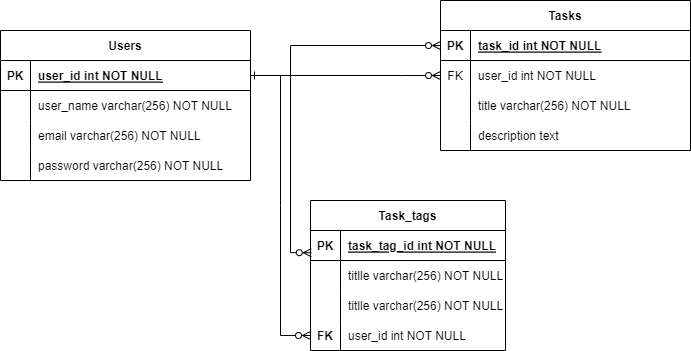

The diagram above was exported from draw.io. Its source (the exported page's mxGraphModel, read from the mxfile embedded in the PNG):
<mxGraphModel dx="1038" dy="521" grid="1" gridSize="10" guides="1" tooltips="1" connect="1" arrows="1" fold="1" page="1" pageScale="1" pageWidth="850" pageHeight="1100" math="0" shadow="0" extFonts="Permanent Marker^https://fonts.googleapis.com/css?family=Permanent+Marker">
  <root>
    <mxCell id="0" />
    <mxCell id="1" parent="0" />
    <mxCell id="C-vyLk0tnHw3VtMMgP7b-1" value="" style="edgeStyle=entityRelationEdgeStyle;endArrow=ERzeroToMany;startArrow=ERone;endFill=1;startFill=0;" parent="1" source="C-vyLk0tnHw3VtMMgP7b-24" target="C-vyLk0tnHw3VtMMgP7b-6" edge="1">
      <mxGeometry width="100" height="100" relative="1" as="geometry">
        <mxPoint x="340" y="720" as="sourcePoint" />
        <mxPoint x="440" y="620" as="targetPoint" />
      </mxGeometry>
    </mxCell>
    <mxCell id="C-vyLk0tnHw3VtMMgP7b-2" value="Tasks" style="shape=table;startSize=30;container=1;collapsible=1;childLayout=tableLayout;fixedRows=1;rowLines=0;fontStyle=1;align=center;resizeLast=1;" parent="1" vertex="1">
      <mxGeometry x="460" y="30" width="250" height="150" as="geometry" />
    </mxCell>
    <mxCell id="C-vyLk0tnHw3VtMMgP7b-3" value="" style="shape=partialRectangle;collapsible=0;dropTarget=0;pointerEvents=0;fillColor=none;points=[[0,0.5],[1,0.5]];portConstraint=eastwest;top=0;left=0;right=0;bottom=1;" parent="C-vyLk0tnHw3VtMMgP7b-2" vertex="1">
      <mxGeometry y="30" width="250" height="30" as="geometry" />
    </mxCell>
    <mxCell id="C-vyLk0tnHw3VtMMgP7b-4" value="PK" style="shape=partialRectangle;overflow=hidden;connectable=0;fillColor=none;top=0;left=0;bottom=0;right=0;fontStyle=1;" parent="C-vyLk0tnHw3VtMMgP7b-3" vertex="1">
      <mxGeometry width="30" height="30" as="geometry">
        <mxRectangle width="30" height="30" as="alternateBounds" />
      </mxGeometry>
    </mxCell>
    <mxCell id="C-vyLk0tnHw3VtMMgP7b-5" value="task_id int NOT NULL " style="shape=partialRectangle;overflow=hidden;connectable=0;fillColor=none;top=0;left=0;bottom=0;right=0;align=left;spacingLeft=6;fontStyle=5;" parent="C-vyLk0tnHw3VtMMgP7b-3" vertex="1">
      <mxGeometry x="30" width="220" height="30" as="geometry">
        <mxRectangle width="220" height="30" as="alternateBounds" />
      </mxGeometry>
    </mxCell>
    <mxCell id="C-vyLk0tnHw3VtMMgP7b-6" value="" style="shape=partialRectangle;collapsible=0;dropTarget=0;pointerEvents=0;fillColor=none;points=[[0,0.5],[1,0.5]];portConstraint=eastwest;top=0;left=0;right=0;bottom=0;" parent="C-vyLk0tnHw3VtMMgP7b-2" vertex="1">
      <mxGeometry y="60" width="250" height="30" as="geometry" />
    </mxCell>
    <mxCell id="C-vyLk0tnHw3VtMMgP7b-7" value="FK" style="shape=partialRectangle;overflow=hidden;connectable=0;fillColor=none;top=0;left=0;bottom=0;right=0;" parent="C-vyLk0tnHw3VtMMgP7b-6" vertex="1">
      <mxGeometry width="30" height="30" as="geometry">
        <mxRectangle width="30" height="30" as="alternateBounds" />
      </mxGeometry>
    </mxCell>
    <mxCell id="C-vyLk0tnHw3VtMMgP7b-8" value="user_id int NOT NULL" style="shape=partialRectangle;overflow=hidden;connectable=0;fillColor=none;top=0;left=0;bottom=0;right=0;align=left;spacingLeft=6;" parent="C-vyLk0tnHw3VtMMgP7b-6" vertex="1">
      <mxGeometry x="30" width="220" height="30" as="geometry">
        <mxRectangle width="220" height="30" as="alternateBounds" />
      </mxGeometry>
    </mxCell>
    <mxCell id="C-vyLk0tnHw3VtMMgP7b-9" value="" style="shape=partialRectangle;collapsible=0;dropTarget=0;pointerEvents=0;fillColor=none;points=[[0,0.5],[1,0.5]];portConstraint=eastwest;top=0;left=0;right=0;bottom=0;" parent="C-vyLk0tnHw3VtMMgP7b-2" vertex="1">
      <mxGeometry y="90" width="250" height="30" as="geometry" />
    </mxCell>
    <mxCell id="C-vyLk0tnHw3VtMMgP7b-10" value="" style="shape=partialRectangle;overflow=hidden;connectable=0;fillColor=none;top=0;left=0;bottom=0;right=0;" parent="C-vyLk0tnHw3VtMMgP7b-9" vertex="1">
      <mxGeometry width="30" height="30" as="geometry">
        <mxRectangle width="30" height="30" as="alternateBounds" />
      </mxGeometry>
    </mxCell>
    <mxCell id="C-vyLk0tnHw3VtMMgP7b-11" value="title varchar(256) NOT NULL" style="shape=partialRectangle;overflow=hidden;connectable=0;fillColor=none;top=0;left=0;bottom=0;right=0;align=left;spacingLeft=6;" parent="C-vyLk0tnHw3VtMMgP7b-9" vertex="1">
      <mxGeometry x="30" width="220" height="30" as="geometry">
        <mxRectangle width="220" height="30" as="alternateBounds" />
      </mxGeometry>
    </mxCell>
    <mxCell id="IlXySzillTFCnyrU3-i9-7" value="" style="shape=tableRow;horizontal=0;startSize=0;swimlaneHead=0;swimlaneBody=0;fillColor=none;collapsible=0;dropTarget=0;points=[[0,0.5],[1,0.5]];portConstraint=eastwest;top=0;left=0;right=0;bottom=0;" vertex="1" parent="C-vyLk0tnHw3VtMMgP7b-2">
      <mxGeometry y="120" width="250" height="30" as="geometry" />
    </mxCell>
    <mxCell id="IlXySzillTFCnyrU3-i9-8" value="" style="shape=partialRectangle;connectable=0;fillColor=none;top=0;left=0;bottom=0;right=0;editable=1;overflow=hidden;" vertex="1" parent="IlXySzillTFCnyrU3-i9-7">
      <mxGeometry width="30" height="30" as="geometry">
        <mxRectangle width="30" height="30" as="alternateBounds" />
      </mxGeometry>
    </mxCell>
    <mxCell id="IlXySzillTFCnyrU3-i9-9" value="description text" style="shape=partialRectangle;connectable=0;fillColor=none;top=0;left=0;bottom=0;right=0;align=left;spacingLeft=6;overflow=hidden;" vertex="1" parent="IlXySzillTFCnyrU3-i9-7">
      <mxGeometry x="30" width="220" height="30" as="geometry">
        <mxRectangle width="220" height="30" as="alternateBounds" />
      </mxGeometry>
    </mxCell>
    <mxCell id="C-vyLk0tnHw3VtMMgP7b-23" value="Users" style="shape=table;startSize=30;container=1;collapsible=1;childLayout=tableLayout;fixedRows=1;rowLines=0;fontStyle=1;align=center;resizeLast=1;" parent="1" vertex="1">
      <mxGeometry x="20" y="60" width="250" height="150" as="geometry" />
    </mxCell>
    <mxCell id="C-vyLk0tnHw3VtMMgP7b-24" value="" style="shape=partialRectangle;collapsible=0;dropTarget=0;pointerEvents=0;fillColor=none;points=[[0,0.5],[1,0.5]];portConstraint=eastwest;top=0;left=0;right=0;bottom=1;" parent="C-vyLk0tnHw3VtMMgP7b-23" vertex="1">
      <mxGeometry y="30" width="250" height="30" as="geometry" />
    </mxCell>
    <mxCell id="C-vyLk0tnHw3VtMMgP7b-25" value="PK" style="shape=partialRectangle;overflow=hidden;connectable=0;fillColor=none;top=0;left=0;bottom=0;right=0;fontStyle=1;" parent="C-vyLk0tnHw3VtMMgP7b-24" vertex="1">
      <mxGeometry width="30" height="30" as="geometry">
        <mxRectangle width="30" height="30" as="alternateBounds" />
      </mxGeometry>
    </mxCell>
    <mxCell id="C-vyLk0tnHw3VtMMgP7b-26" value="user_id int NOT NULL " style="shape=partialRectangle;overflow=hidden;connectable=0;fillColor=none;top=0;left=0;bottom=0;right=0;align=left;spacingLeft=6;fontStyle=5;" parent="C-vyLk0tnHw3VtMMgP7b-24" vertex="1">
      <mxGeometry x="30" width="220" height="30" as="geometry">
        <mxRectangle width="220" height="30" as="alternateBounds" />
      </mxGeometry>
    </mxCell>
    <mxCell id="C-vyLk0tnHw3VtMMgP7b-27" value="" style="shape=partialRectangle;collapsible=0;dropTarget=0;pointerEvents=0;fillColor=none;points=[[0,0.5],[1,0.5]];portConstraint=eastwest;top=0;left=0;right=0;bottom=0;" parent="C-vyLk0tnHw3VtMMgP7b-23" vertex="1">
      <mxGeometry y="60" width="250" height="30" as="geometry" />
    </mxCell>
    <mxCell id="C-vyLk0tnHw3VtMMgP7b-28" value="" style="shape=partialRectangle;overflow=hidden;connectable=0;fillColor=none;top=0;left=0;bottom=0;right=0;" parent="C-vyLk0tnHw3VtMMgP7b-27" vertex="1">
      <mxGeometry width="30" height="30" as="geometry">
        <mxRectangle width="30" height="30" as="alternateBounds" />
      </mxGeometry>
    </mxCell>
    <mxCell id="C-vyLk0tnHw3VtMMgP7b-29" value="user_name varchar(256) NOT NULL" style="shape=partialRectangle;overflow=hidden;connectable=0;fillColor=none;top=0;left=0;bottom=0;right=0;align=left;spacingLeft=6;" parent="C-vyLk0tnHw3VtMMgP7b-27" vertex="1">
      <mxGeometry x="30" width="220" height="30" as="geometry">
        <mxRectangle width="220" height="30" as="alternateBounds" />
      </mxGeometry>
    </mxCell>
    <mxCell id="IlXySzillTFCnyrU3-i9-1" value="" style="shape=tableRow;horizontal=0;startSize=0;swimlaneHead=0;swimlaneBody=0;fillColor=none;collapsible=0;dropTarget=0;points=[[0,0.5],[1,0.5]];portConstraint=eastwest;top=0;left=0;right=0;bottom=0;" vertex="1" parent="C-vyLk0tnHw3VtMMgP7b-23">
      <mxGeometry y="90" width="250" height="30" as="geometry" />
    </mxCell>
    <mxCell id="IlXySzillTFCnyrU3-i9-2" value="" style="shape=partialRectangle;connectable=0;fillColor=none;top=0;left=0;bottom=0;right=0;editable=1;overflow=hidden;" vertex="1" parent="IlXySzillTFCnyrU3-i9-1">
      <mxGeometry width="30" height="30" as="geometry">
        <mxRectangle width="30" height="30" as="alternateBounds" />
      </mxGeometry>
    </mxCell>
    <mxCell id="IlXySzillTFCnyrU3-i9-3" value="email varchar(256) NOT NULL" style="shape=partialRectangle;connectable=0;fillColor=none;top=0;left=0;bottom=0;right=0;align=left;spacingLeft=6;overflow=hidden;" vertex="1" parent="IlXySzillTFCnyrU3-i9-1">
      <mxGeometry x="30" width="220" height="30" as="geometry">
        <mxRectangle width="220" height="30" as="alternateBounds" />
      </mxGeometry>
    </mxCell>
    <mxCell id="IlXySzillTFCnyrU3-i9-4" value="" style="shape=tableRow;horizontal=0;startSize=0;swimlaneHead=0;swimlaneBody=0;fillColor=none;collapsible=0;dropTarget=0;points=[[0,0.5],[1,0.5]];portConstraint=eastwest;top=0;left=0;right=0;bottom=0;" vertex="1" parent="C-vyLk0tnHw3VtMMgP7b-23">
      <mxGeometry y="120" width="250" height="30" as="geometry" />
    </mxCell>
    <mxCell id="IlXySzillTFCnyrU3-i9-5" value="" style="shape=partialRectangle;connectable=0;fillColor=none;top=0;left=0;bottom=0;right=0;editable=1;overflow=hidden;" vertex="1" parent="IlXySzillTFCnyrU3-i9-4">
      <mxGeometry width="30" height="30" as="geometry">
        <mxRectangle width="30" height="30" as="alternateBounds" />
      </mxGeometry>
    </mxCell>
    <mxCell id="IlXySzillTFCnyrU3-i9-6" value="password varchar(256) NOT NULL" style="shape=partialRectangle;connectable=0;fillColor=none;top=0;left=0;bottom=0;right=0;align=left;spacingLeft=6;overflow=hidden;" vertex="1" parent="IlXySzillTFCnyrU3-i9-4">
      <mxGeometry x="30" width="220" height="30" as="geometry">
        <mxRectangle width="220" height="30" as="alternateBounds" />
      </mxGeometry>
    </mxCell>
    <mxCell id="IlXySzillTFCnyrU3-i9-10" value="Task_tags" style="shape=table;startSize=30;container=1;collapsible=1;childLayout=tableLayout;fixedRows=1;rowLines=0;fontStyle=1;align=center;resizeLast=1;" vertex="1" parent="1">
      <mxGeometry x="330" y="230" width="195" height="150" as="geometry" />
    </mxCell>
    <mxCell id="IlXySzillTFCnyrU3-i9-11" value="" style="shape=tableRow;horizontal=0;startSize=0;swimlaneHead=0;swimlaneBody=0;fillColor=none;collapsible=0;dropTarget=0;points=[[0,0.5],[1,0.5]];portConstraint=eastwest;top=0;left=0;right=0;bottom=1;" vertex="1" parent="IlXySzillTFCnyrU3-i9-10">
      <mxGeometry y="30" width="195" height="30" as="geometry" />
    </mxCell>
    <mxCell id="IlXySzillTFCnyrU3-i9-12" value="PK" style="shape=partialRectangle;connectable=0;fillColor=none;top=0;left=0;bottom=0;right=0;fontStyle=1;overflow=hidden;" vertex="1" parent="IlXySzillTFCnyrU3-i9-11">
      <mxGeometry width="30" height="30" as="geometry">
        <mxRectangle width="30" height="30" as="alternateBounds" />
      </mxGeometry>
    </mxCell>
    <mxCell id="IlXySzillTFCnyrU3-i9-13" value="task_tag_id int NOT NULL" style="shape=partialRectangle;connectable=0;fillColor=none;top=0;left=0;bottom=0;right=0;align=left;spacingLeft=6;fontStyle=5;overflow=hidden;" vertex="1" parent="IlXySzillTFCnyrU3-i9-11">
      <mxGeometry x="30" width="165" height="30" as="geometry">
        <mxRectangle width="165" height="30" as="alternateBounds" />
      </mxGeometry>
    </mxCell>
    <mxCell id="IlXySzillTFCnyrU3-i9-30" value="" style="shape=tableRow;horizontal=0;startSize=0;swimlaneHead=0;swimlaneBody=0;fillColor=none;collapsible=0;dropTarget=0;points=[[0,0.5],[1,0.5]];portConstraint=eastwest;top=0;left=0;right=0;bottom=0;" vertex="1" parent="IlXySzillTFCnyrU3-i9-10">
      <mxGeometry y="60" width="195" height="30" as="geometry" />
    </mxCell>
    <mxCell id="IlXySzillTFCnyrU3-i9-31" value="" style="shape=partialRectangle;connectable=0;fillColor=none;top=0;left=0;bottom=0;right=0;editable=1;overflow=hidden;" vertex="1" parent="IlXySzillTFCnyrU3-i9-30">
      <mxGeometry width="30" height="30" as="geometry">
        <mxRectangle width="30" height="30" as="alternateBounds" />
      </mxGeometry>
    </mxCell>
    <mxCell id="IlXySzillTFCnyrU3-i9-32" value="titlle varchar(256) NOT NULL" style="shape=partialRectangle;connectable=0;fillColor=none;top=0;left=0;bottom=0;right=0;align=left;spacingLeft=6;overflow=hidden;" vertex="1" parent="IlXySzillTFCnyrU3-i9-30">
      <mxGeometry x="30" width="165" height="30" as="geometry">
        <mxRectangle width="165" height="30" as="alternateBounds" />
      </mxGeometry>
    </mxCell>
    <mxCell id="IlXySzillTFCnyrU3-i9-14" value="" style="shape=tableRow;horizontal=0;startSize=0;swimlaneHead=0;swimlaneBody=0;fillColor=none;collapsible=0;dropTarget=0;points=[[0,0.5],[1,0.5]];portConstraint=eastwest;top=0;left=0;right=0;bottom=0;" vertex="1" parent="IlXySzillTFCnyrU3-i9-10">
      <mxGeometry y="90" width="195" height="30" as="geometry" />
    </mxCell>
    <mxCell id="IlXySzillTFCnyrU3-i9-15" value="" style="shape=partialRectangle;connectable=0;fillColor=none;top=0;left=0;bottom=0;right=0;editable=1;overflow=hidden;" vertex="1" parent="IlXySzillTFCnyrU3-i9-14">
      <mxGeometry width="30" height="30" as="geometry">
        <mxRectangle width="30" height="30" as="alternateBounds" />
      </mxGeometry>
    </mxCell>
    <mxCell id="IlXySzillTFCnyrU3-i9-16" value="titlle varchar(256) NOT NULL" style="shape=partialRectangle;connectable=0;fillColor=none;top=0;left=0;bottom=0;right=0;align=left;spacingLeft=6;overflow=hidden;" vertex="1" parent="IlXySzillTFCnyrU3-i9-14">
      <mxGeometry x="30" width="165" height="30" as="geometry">
        <mxRectangle width="165" height="30" as="alternateBounds" />
      </mxGeometry>
    </mxCell>
    <mxCell id="IlXySzillTFCnyrU3-i9-17" value="" style="shape=tableRow;horizontal=0;startSize=0;swimlaneHead=0;swimlaneBody=0;fillColor=none;collapsible=0;dropTarget=0;points=[[0,0.5],[1,0.5]];portConstraint=eastwest;top=0;left=0;right=0;bottom=0;" vertex="1" parent="IlXySzillTFCnyrU3-i9-10">
      <mxGeometry y="120" width="195" height="30" as="geometry" />
    </mxCell>
    <mxCell id="IlXySzillTFCnyrU3-i9-18" value="FK" style="shape=partialRectangle;connectable=0;fillColor=none;top=0;left=0;bottom=0;right=0;editable=1;overflow=hidden;fontFamily=Helvetica;fontStyle=1" vertex="1" parent="IlXySzillTFCnyrU3-i9-17">
      <mxGeometry width="30" height="30" as="geometry">
        <mxRectangle width="30" height="30" as="alternateBounds" />
      </mxGeometry>
    </mxCell>
    <mxCell id="IlXySzillTFCnyrU3-i9-19" value="user_id int NOT NULL" style="shape=partialRectangle;connectable=0;fillColor=none;top=0;left=0;bottom=0;right=0;align=left;spacingLeft=6;overflow=hidden;" vertex="1" parent="IlXySzillTFCnyrU3-i9-17">
      <mxGeometry x="30" width="165" height="30" as="geometry">
        <mxRectangle width="165" height="30" as="alternateBounds" />
      </mxGeometry>
    </mxCell>
    <mxCell id="IlXySzillTFCnyrU3-i9-23" value="" style="edgeStyle=entityRelationEdgeStyle;fontSize=12;html=1;endArrow=ERzeroToMany;endFill=1;rounded=0;fontFamily=Helvetica;exitX=1;exitY=0.5;exitDx=0;exitDy=0;entryX=0;entryY=0.5;entryDx=0;entryDy=0;" edge="1" parent="1" source="C-vyLk0tnHw3VtMMgP7b-24" target="IlXySzillTFCnyrU3-i9-17">
      <mxGeometry width="100" height="100" relative="1" as="geometry">
        <mxPoint x="370" y="350" as="sourcePoint" />
        <mxPoint x="330" y="430" as="targetPoint" />
      </mxGeometry>
    </mxCell>
    <mxCell id="IlXySzillTFCnyrU3-i9-36" style="edgeStyle=orthogonalEdgeStyle;rounded=0;orthogonalLoop=1;jettySize=auto;html=1;exitX=0;exitY=0.5;exitDx=0;exitDy=0;entryX=0.004;entryY=0.74;entryDx=0;entryDy=0;entryPerimeter=0;fontFamily=Helvetica;startArrow=ERzeroToMany;startFill=0;endArrow=ERzeroToMany;endFill=0;" edge="1" parent="1" source="C-vyLk0tnHw3VtMMgP7b-3" target="IlXySzillTFCnyrU3-i9-11">
      <mxGeometry relative="1" as="geometry" />
    </mxCell>
  </root>
</mxGraphModel>